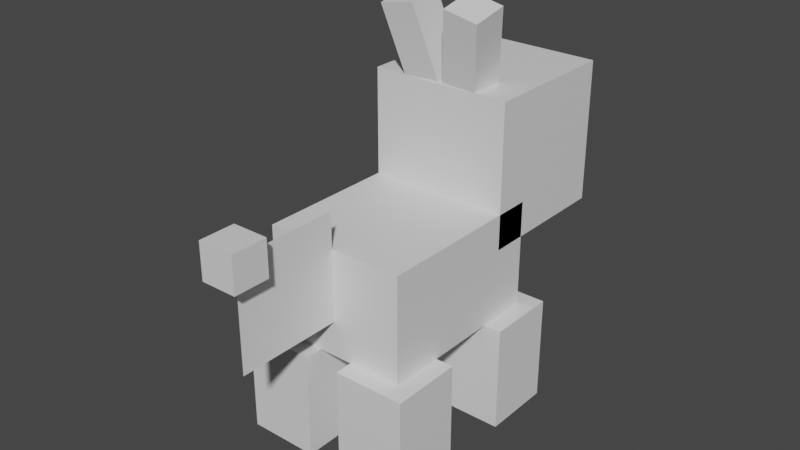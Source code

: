 # Source: tepig.blend  (saved by Blender 2.81.16; exported with 4.5.12 LTS)
import bpy
from mathutils import Matrix  # noqa: F401  (used for matrix-valued properties, if any)

bpy.ops.wm.read_factory_settings(use_empty=True)
scene = bpy.context.scene
scene.name = 'Scene'

# ---- collections
col_collection = bpy.data.collections.new('Collection'); scene.collection.children.link(col_collection)

# ---- materials (node trees are filled in below, after node groups)
mat_default_obj = bpy.data.materials.new('Default OBJ')
mat_default_obj.use_transparent_shadow = False

# ---- material node trees
mat_default_obj.use_nodes = True; mat_default_obj.node_tree.nodes.clear()
_N = mat_default_obj.node_tree.nodes; _L = mat_default_obj.node_tree.links
n0 = _N.new('ShaderNodeOutputMaterial'); n0.name = 'Material Output'; n0.location = (300, 300)
n1 = _N.new('ShaderNodeBsdfPrincipled'); n1.name = 'Principled BSDF'; n1.location = (10, 300)
n1.distribution = 'GGX'
n1.subsurface_method = 'BURLEY'
n1.inputs[3].default_value = 1.45
n1.inputs[27].default_value = (0.0, 0.0, 0.0, 1.0)
n1.inputs[28].default_value = 1.0
_L.new(n1.outputs[0], n0.inputs[0])
n0.is_active_output = True

# ---- world
world_world = bpy.data.worlds.new('World'); scene.world = world_world
world_world.use_nodes = True; world_world.node_tree.nodes.clear()
_N = world_world.node_tree.nodes; _L = world_world.node_tree.links
n0 = _N.new('ShaderNodeOutputWorld'); n0.name = 'World Output'; n0.location = (300, 300)
n1 = _N.new('ShaderNodeBackground'); n1.name = 'Background'; n1.location = (10, 300)
n1.inputs[0].default_value = (0.05088, 0.05088, 0.05088, 1.0)
_L.new(n1.outputs[0], n0.inputs[0])
n0.is_active_output = True
world_world.color = (0.05088, 0.05088, 0.05088)
world_world.use_sun_shadow = False
world_world.sun_shadow_jitter_overblur = 0.0

# ---- meshes
me_head = bpy.data.meshes.new('head')
me_head.from_pydata([(0.125, -2.98e-08, -0.25), (-0.125, -2.98e-08, -0.25), (-0.125, 0.25, -0.25), (0.125, 0.25, -0.25), (-0.125, -2.98e-08, 7.451e-09), (0.125, -2.98e-08, 7.451e-09), (0.125, 0.25, 7.451e-09), (-0.125, 0.25, 7.451e-09)], [], [(0, 1, 2, 3), (4, 5, 6, 7), (3, 2, 7, 6), (5, 4, 1, 0), (5, 0, 3, 6), (1, 4, 7, 2)])
_uv = me_head.uv_layers.new(name='UVMap')
_uv.uv.foreach_set('vector', [0.02667, 0.9467, 0.05333, 0.9467, 0.05333, 0.9733, 0.02667, 0.9733, 0.08, 0.9467, 0.1067, 0.9467, 0.1067, 0.9733, 0.08, 0.9733, 0.02667, 0.9733, 0.05333, 0.9733, 0.05333, 1.0, 0.02667, 1.0, 0.05333, 0.9733, 0.08, 0.9733, 0.08, 1.0, 0.05333, 1.0, 0.0, 0.9467, 0.02667, 0.9467, 0.02667, 0.9733, 0.0, 0.9733, 0.05333, 0.9467, 0.08, 0.9467, 0.08, 0.9733, 0.05333, 0.9733])
me_head.materials.append(mat_default_obj)
me_head.use_remesh_fix_poles = True
me_head.use_remesh_preserve_attributes = False
me_head.use_mirror_vertex_groups = False
me_head.update()
me_nose = bpy.data.meshes.new('nose')
me_nose.from_pydata([(0.0625, -0.03125, -0.03125), (-0.0625, -0.03125, -0.03125), (-0.0625, 0.03125, -0.03125), (0.0625, 0.03125, -0.03125), (-0.0625, -0.03125, 0.03125), (0.0625, -0.03125, 0.03125), (0.0625, 0.03125, 0.03125), (-0.0625, 0.03125, 0.03125)], [], [(0, 1, 2, 3), (4, 5, 6, 7), (3, 2, 7, 6), (5, 4, 1, 0), (5, 0, 3, 6), (1, 4, 7, 2)])
_uv = me_nose.uv_layers.new(name='UVMap')
_uv.uv.foreach_set('vector', [0.1467, 0.9867, 0.16, 0.9867, 0.16, 0.9933, 0.1467, 0.9933, 0.1667, 0.9867, 0.18, 0.9867, 0.18, 0.9933, 0.1667, 0.9933, 0.1467, 0.9933, 0.16, 0.9933, 0.16, 1.0, 0.1467, 1.0, 0.16, 0.9933, 0.1733, 0.9933, 0.1733, 1.0, 0.16, 1.0, 0.14, 0.9867, 0.1467, 0.9867, 0.1467, 0.9933, 0.14, 0.9933, 0.16, 0.9867, 0.1667, 0.9867, 0.1667, 0.9933, 0.16, 0.9933])
me_nose.materials.append(mat_default_obj)
me_nose.use_remesh_fix_poles = True
me_nose.use_remesh_preserve_attributes = False
me_nose.use_mirror_vertex_groups = False
me_nose.update()
me_earright = bpy.data.meshes.new('earright')
me_earright.from_pydata([(0.01476, -0.08784, -0.053), (-0.04659, -0.07591, -0.053), (-0.01188, 0.1027, -0.007641), (0.04947, 0.09075, -0.007641), (-0.04948, -0.09075, 0.007642), (0.01188, -0.1027, 0.007642), (0.04659, 0.07591, 0.053), (-0.01476, 0.08784, 0.053)], [], [(0, 1, 2, 3), (4, 5, 6, 7), (3, 2, 7, 6), (5, 4, 1, 0), (5, 0, 3, 6), (1, 4, 7, 2)])
_uv = me_earright.uv_layers.new(name='UVMap')
_uv.uv.foreach_set('vector', [0.22, 0.9733, 0.2267, 0.9733, 0.2267, 0.9933, 0.22, 0.9933, 0.2333, 0.9733, 0.24, 0.9733, 0.24, 0.9933, 0.2333, 0.9933, 0.22, 0.9933, 0.2267, 0.9933, 0.2267, 1.0, 0.22, 1.0, 0.2267, 0.9933, 0.2333, 0.9933, 0.2333, 1.0, 0.2267, 1.0, 0.2133, 0.9733, 0.22, 0.9733, 0.22, 0.9933, 0.2133, 0.9933, 0.2267, 0.9733, 0.2333, 0.9733, 0.2333, 0.9933, 0.2267, 0.9933])
me_earright.materials.append(mat_default_obj)
me_earright.use_remesh_fix_poles = True
me_earright.use_remesh_preserve_attributes = False
me_earright.use_mirror_vertex_groups = False
me_earright.update()
me_earleft = bpy.data.meshes.new('earleft')
me_earleft.from_pydata([(0.04659, -0.07591, -0.053), (-0.01476, -0.08784, -0.053), (-0.04948, 0.09075, -0.007641), (0.01188, 0.1027, -0.007641), (-0.01188, -0.1027, 0.007642), (0.04948, -0.09075, 0.007642), (0.01476, 0.08784, 0.053), (-0.04659, 0.07591, 0.053)], [], [(0, 1, 2, 3), (4, 5, 6, 7), (3, 2, 7, 6), (5, 4, 1, 0), (5, 0, 3, 6), (1, 4, 7, 2)])
_uv = me_earleft.uv_layers.new(name='UVMap')
_uv.uv.foreach_set('vector', [0.22, 0.9733, 0.2267, 0.9733, 0.2267, 0.9933, 0.22, 0.9933, 0.2333, 0.9733, 0.24, 0.9733, 0.24, 0.9933, 0.2333, 0.9933, 0.22, 0.9933, 0.2267, 0.9933, 0.2267, 1.0, 0.22, 1.0, 0.2267, 0.9933, 0.2333, 0.9933, 0.2333, 1.0, 0.2267, 1.0, 0.2133, 0.9733, 0.22, 0.9733, 0.22, 0.9933, 0.2133, 0.9933, 0.2267, 0.9733, 0.2333, 0.9733, 0.2333, 0.9933, 0.2267, 0.9933])
me_earleft.materials.append(mat_default_obj)
me_earleft.use_remesh_fix_poles = True
me_earleft.use_remesh_preserve_attributes = False
me_earleft.use_mirror_vertex_groups = False
me_earleft.update()
me_body = bpy.data.meshes.new('body')
me_body.from_pydata([(0.125, -0.09375, -0.1562), (-0.125, -0.09375, -0.1562), (-0.125, 0.09375, -0.1562), (0.125, 0.09375, -0.1562), (-0.125, -0.09375, 0.1562), (0.125, -0.09375, 0.1562), (0.125, 0.09375, 0.1562), (-0.125, 0.09375, 0.1562)], [], [(0, 1, 2, 3), (4, 5, 6, 7), (3, 2, 7, 6), (5, 4, 1, 0), (5, 0, 3, 6), (1, 4, 7, 2)])
_uv = me_body.uv_layers.new(name='UVMap')
_uv.uv.foreach_set('vector', [0.28, 0.8267, 0.3067, 0.8267, 0.3067, 0.8467, 0.28, 0.8467, 0.34, 0.8267, 0.3667, 0.8267, 0.3667, 0.8467, 0.34, 0.8467, 0.28, 0.8467, 0.3067, 0.8467, 0.3067, 0.88, 0.28, 0.88, 0.3067, 0.8467, 0.3333, 0.8467, 0.3333, 0.88, 0.3067, 0.88, 0.2467, 0.8267, 0.28, 0.8267, 0.28, 0.8467, 0.2467, 0.8467, 0.3067, 0.8267, 0.34, 0.8267, 0.34, 0.8467, 0.3067, 0.8467])
me_body.materials.append(mat_default_obj)
me_body.use_remesh_fix_poles = True
me_body.use_remesh_preserve_attributes = False
me_body.use_mirror_vertex_groups = False
me_body.update()
me_tail = bpy.data.meshes.new('tail')
me_tail.from_pydata([(0.0, -0.09375, 0.09375), (0.0, -0.09375, -0.09375), (0.0, 0.09375, -0.09375), (0.0, 0.09375, 0.09375)], [], [(1, 0, 3, 2)])
_uv = me_tail.uv_layers.new(name='UVMap')
_uv.uv.foreach_set('vector', [0.1067, 0.8267, 0.1267, 0.8267, 0.1267, 0.8467, 0.1067, 0.8467])
me_tail.materials.append(mat_default_obj)
me_tail.use_remesh_fix_poles = True
me_tail.use_remesh_preserve_attributes = False
me_tail.use_mirror_vertex_groups = False
me_tail.update()
me_tailball = bpy.data.meshes.new('tailball')
me_tailball.from_pydata([(0.03125, -0.03125, -0.03125), (-0.03125, -0.03125, -0.03125), (-0.03125, 0.03125, -0.03125), (0.03125, 0.03125, -0.03125), (-0.03125, -0.03125, 0.03125), (0.03125, -0.03125, 0.03125), (0.03125, 0.03125, 0.03125), (-0.03125, 0.03125, 0.03125)], [], [(0, 1, 2, 3), (4, 5, 6, 7), (3, 2, 7, 6), (5, 4, 1, 0), (5, 0, 3, 6), (1, 4, 7, 2)])
_uv = me_tailball.uv_layers.new(name='UVMap')
_uv.uv.foreach_set('vector', [0.1667, 0.8333, 0.1733, 0.8333, 0.1733, 0.84, 0.1667, 0.84, 0.18, 0.8333, 0.1867, 0.8333, 0.1867, 0.84, 0.18, 0.84, 0.1667, 0.84, 0.1733, 0.84, 0.1733, 0.8467, 0.1667, 0.8467, 0.1733, 0.84, 0.18, 0.84, 0.18, 0.8467, 0.1733, 0.8467, 0.16, 0.8333, 0.1667, 0.8333, 0.1667, 0.84, 0.16, 0.84, 0.1733, 0.8333, 0.18, 0.8333, 0.18, 0.84, 0.1733, 0.84])
me_tailball.materials.append(mat_default_obj)
me_tailball.use_remesh_fix_poles = True
me_tailball.use_remesh_preserve_attributes = False
me_tailball.use_mirror_vertex_groups = False
me_tailball.update()
me_leg2 = bpy.data.meshes.new('leg2')
me_leg2.from_pydata([(0.0625, -0.1875, -0.0625), (-0.0625, -0.1875, -0.0625), (-0.0625, -7.451e-09, -0.0625), (0.0625, -7.451e-09, -0.0625), (-0.0625, -0.1875, 0.0625), (0.0625, -0.1875, 0.0625), (0.0625, -7.451e-09, 0.0625), (-0.0625, -7.451e-09, 0.0625)], [], [(0, 1, 2, 3), (4, 5, 6, 7), (3, 2, 7, 6), (5, 4, 1, 0), (5, 0, 3, 6), (1, 4, 7, 2)])
_uv = me_leg2.uv_layers.new(name='UVMap')
_uv.uv.foreach_set('vector', [0.01333, 0.7733, 0.02667, 0.7733, 0.02667, 0.7933, 0.01333, 0.7933, 0.04, 0.7733, 0.05333, 0.7733, 0.05333, 0.7933, 0.04, 0.7933, 0.01333, 0.7933, 0.02667, 0.7933, 0.02667, 0.8067, 0.01333, 0.8067, 0.02667, 0.7933, 0.04, 0.7933, 0.04, 0.8067, 0.02667, 0.8067, 0.0, 0.7733, 0.01333, 0.7733, 0.01333, 0.7933, 0.0, 0.7933, 0.02667, 0.7733, 0.04, 0.7733, 0.04, 0.7933, 0.02667, 0.7933])
me_leg2.materials.append(mat_default_obj)
me_leg2.use_remesh_fix_poles = True
me_leg2.use_remesh_preserve_attributes = False
me_leg2.use_mirror_vertex_groups = False
me_leg2.update()
me_leg1 = bpy.data.meshes.new('leg1')
me_leg1.from_pydata([(0.0625, -0.1875, -0.0625), (-0.0625, -0.1875, -0.0625), (-0.0625, -7.451e-09, -0.0625), (0.0625, -7.451e-09, -0.0625), (-0.0625, -0.1875, 0.0625), (0.0625, -0.1875, 0.0625), (0.0625, -7.451e-09, 0.0625), (-0.0625, -7.451e-09, 0.0625)], [], [(0, 1, 2, 3), (4, 5, 6, 7), (3, 2, 7, 6), (5, 4, 1, 0), (5, 0, 3, 6), (1, 4, 7, 2)])
_uv = me_leg1.uv_layers.new(name='UVMap')
_uv.uv.foreach_set('vector', [0.01333, 0.7733, 0.02667, 0.7733, 0.02667, 0.7933, 0.01333, 0.7933, 0.04, 0.7733, 0.05333, 0.7733, 0.05333, 0.7933, 0.04, 0.7933, 0.01333, 0.7933, 0.02667, 0.7933, 0.02667, 0.8067, 0.01333, 0.8067, 0.02667, 0.7933, 0.04, 0.7933, 0.04, 0.8067, 0.02667, 0.8067, 0.0, 0.7733, 0.01333, 0.7733, 0.01333, 0.7933, 0.0, 0.7933, 0.02667, 0.7733, 0.04, 0.7733, 0.04, 0.7933, 0.02667, 0.7933])
me_leg1.materials.append(mat_default_obj)
me_leg1.use_remesh_fix_poles = True
me_leg1.use_remesh_preserve_attributes = False
me_leg1.use_mirror_vertex_groups = False
me_leg1.update()
me_leg3 = bpy.data.meshes.new('leg3')
me_leg3.from_pydata([(0.0625, -0.1875, -0.0625), (-0.0625, -0.1875, -0.0625), (-0.0625, 0.0, -0.0625), (0.0625, 0.0, -0.0625), (-0.0625, -0.1875, 0.0625), (0.0625, -0.1875, 0.0625), (0.0625, 0.0, 0.0625), (-0.0625, 0.0, 0.0625)], [], [(0, 1, 2, 3), (4, 5, 6, 7), (3, 2, 7, 6), (5, 4, 1, 0), (5, 0, 3, 6), (1, 4, 7, 2)])
_uv = me_leg3.uv_layers.new(name='UVMap')
_uv.uv.foreach_set('vector', [0.01333, 0.8533, 0.02667, 0.8533, 0.02667, 0.8733, 0.01333, 0.8733, 0.04, 0.8533, 0.05333, 0.8533, 0.05333, 0.8733, 0.04, 0.8733, 0.01333, 0.8733, 0.02667, 0.8733, 0.02667, 0.8867, 0.01333, 0.8867, 0.02667, 0.8733, 0.04, 0.8733, 0.04, 0.8867, 0.02667, 0.8867, 0.0, 0.8533, 0.01333, 0.8533, 0.01333, 0.8733, 0.0, 0.8733, 0.02667, 0.8533, 0.04, 0.8533, 0.04, 0.8733, 0.02667, 0.8733])
me_leg3.materials.append(mat_default_obj)
me_leg3.use_remesh_fix_poles = True
me_leg3.use_remesh_preserve_attributes = False
me_leg3.use_mirror_vertex_groups = False
me_leg3.update()
me_leg4 = bpy.data.meshes.new('leg4')
me_leg4.from_pydata([(0.0625, -0.1875, -0.0625), (-0.0625, -0.1875, -0.0625), (-0.0625, 0.0, -0.0625), (0.0625, 0.0, -0.0625), (-0.0625, -0.1875, 0.0625), (0.0625, -0.1875, 0.0625), (0.0625, 0.0, 0.0625), (-0.0625, 0.0, 0.0625)], [], [(0, 1, 2, 3), (4, 5, 6, 7), (3, 2, 7, 6), (5, 4, 1, 0), (5, 0, 3, 6), (1, 4, 7, 2)])
_uv = me_leg4.uv_layers.new(name='UVMap')
_uv.uv.foreach_set('vector', [0.01333, 0.8533, 0.02667, 0.8533, 0.02667, 0.8733, 0.01333, 0.8733, 0.04, 0.8533, 0.05333, 0.8533, 0.05333, 0.8733, 0.04, 0.8733, 0.01333, 0.8733, 0.02667, 0.8733, 0.02667, 0.8867, 0.01333, 0.8867, 0.02667, 0.8733, 0.04, 0.8733, 0.04, 0.8867, 0.02667, 0.8867, 0.0, 0.8533, 0.01333, 0.8533, 0.01333, 0.8733, 0.0, 0.8733, 0.02667, 0.8533, 0.04, 0.8533, 0.04, 0.8733, 0.02667, 0.8733])
me_leg4.materials.append(mat_default_obj)
me_leg4.use_remesh_fix_poles = True
me_leg4.use_remesh_preserve_attributes = False
me_leg4.use_mirror_vertex_groups = False
me_leg4.update()

# ---- objects
ob_head = bpy.data.objects.new('head', me_head)
ob_nose = bpy.data.objects.new('nose', me_nose)
ob_earright = bpy.data.objects.new('earright', me_earright)
ob_earleft = bpy.data.objects.new('earleft', me_earleft)
ob_body = bpy.data.objects.new('body', me_body)
ob_tail = bpy.data.objects.new('tail', me_tail)
ob_tailball = bpy.data.objects.new('tailball', me_tailball)
ob_leg2 = bpy.data.objects.new('leg2', me_leg2)
ob_leg1 = bpy.data.objects.new('leg1', me_leg1)
ob_leg3 = bpy.data.objects.new('leg3', me_leg3)
ob_leg4 = bpy.data.objects.new('leg4', me_leg4)

# ---- transforms, parenting, visibility, modifiers, constraints
ob_head.parent = ob_body
ob_head.matrix_parent_inverse = Matrix(((1.0, 0.0, 0.0, -0.0), (0.0, -1.629e-07, 1.0, -0.2781), (-0.0, -1.0, -1.629e-07, -0.03125), (-0.0, 0.0, -0.0, 1.0)))
ob_head.location = (0.0, 0.0625, 0.3093)
ob_head.rotation_euler = (1.571, -0.0, 0.0)
ob_head.lineart.crease_threshold = 0.0
ob_nose.parent = ob_head
ob_nose.matrix_parent_inverse = Matrix(((1.0, 0.0, 0.0, -0.0), (0.0, -1.629e-07, 1.0, -0.3093), (0.0, -1.0, -1.629e-07, 0.0625), (-0.0, 0.0, -0.0, 1.0)))
ob_nose.location = (0.0, 0.3125, 0.3718)
ob_nose.rotation_euler = (1.571, -0.0, 0.0)
ob_nose.lineart.crease_threshold = 0.0
ob_earright.parent = ob_head
ob_earright.matrix_parent_inverse = Matrix(((1.0, 0.0, 0.0, -0.0), (0.0, -1.629e-07, 1.0, -0.3093), (0.0, -1.0, -1.629e-07, 0.0625), (-0.0, 0.0, -0.0, 1.0)))
ob_earright.location = (0.04413, 0.08542, 0.6019)
ob_earright.rotation_euler = (1.571, -0.0, 0.0)
ob_earright.lineart.crease_threshold = 0.0
ob_earleft.parent = ob_head
ob_earleft.matrix_parent_inverse = Matrix(((1.0, 0.0, 0.0, -0.0), (0.0, -1.629e-07, 1.0, -0.3093), (0.0, -1.0, -1.629e-07, 0.0625), (-0.0, 0.0, -0.0, 1.0)))
ob_earleft.location = (-0.04413, 0.08542, 0.6019)
ob_earleft.rotation_euler = (1.571, -0.0, 0.0)
ob_earleft.lineart.crease_threshold = 0.0
ob_body.location = (0.0, -0.03125, 0.2781)
ob_body.rotation_euler = (1.571, -0.0, 0.0)
ob_body.lineart.crease_threshold = 0.0
ob_tail.parent = ob_body
ob_tail.matrix_parent_inverse = Matrix(((1.0, 0.0, 0.0, -0.0), (0.0, -1.629e-07, 1.0, -0.2781), (-0.0, -1.0, -1.629e-07, -0.03125), (-0.0, 0.0, -0.0, 1.0)))
ob_tail.location = (0.0, -0.2812, 0.3406)
ob_tail.rotation_euler = (1.571, -0.0, 0.0)
ob_tail.lineart.crease_threshold = 0.0
ob_tailball.parent = ob_tail
ob_tailball.matrix_parent_inverse = Matrix(((1.0, 0.0, 0.0, -0.0), (0.0, -1.629e-07, 1.0, -0.3406), (-0.0, -1.0, -1.629e-07, -0.2812), (-0.0, 0.0, -0.0, 1.0)))
ob_tailball.location = (0.0, -0.375, 0.4343)
ob_tailball.rotation_euler = (1.571, -0.0, 0.0)
ob_tailball.lineart.crease_threshold = 0.0
ob_leg2.parent = ob_body
ob_leg2.matrix_parent_inverse = Matrix(((1.0, 0.0, 0.0, -0.0), (0.0, -1.629e-07, 1.0, -0.2781), (-0.0, -1.0, -1.629e-07, -0.03125), (-0.0, 0.0, -0.0, 1.0)))
ob_leg2.location = (-0.09375, -0.1562, 0.1843)
ob_leg2.rotation_euler = (1.571, -0.0, 0.0)
ob_leg2.lineart.crease_threshold = 0.0
ob_leg1.parent = ob_body
ob_leg1.matrix_parent_inverse = Matrix(((1.0, 0.0, 0.0, -0.0), (0.0, -1.629e-07, 1.0, -0.2781), (-0.0, -1.0, -1.629e-07, -0.03125), (-0.0, 0.0, -0.0, 1.0)))
ob_leg1.location = (0.09375, -0.1562, 0.1843)
ob_leg1.rotation_euler = (1.571, -0.0, 0.0)
ob_leg1.lineart.crease_threshold = 0.0
ob_leg3.parent = ob_body
ob_leg3.matrix_parent_inverse = Matrix(((1.0, 0.0, 0.0, -0.0), (0.0, -1.629e-07, 1.0, -0.2781), (-0.0, -1.0, -1.629e-07, -0.03125), (-0.0, 0.0, -0.0, 1.0)))
ob_leg3.location = (0.09375, 0.09375, 0.1843)
ob_leg3.rotation_euler = (1.571, -0.0, 0.0)
ob_leg3.lineart.crease_threshold = 0.0
ob_leg4.parent = ob_body
ob_leg4.matrix_parent_inverse = Matrix(((1.0, 0.0, 0.0, -0.0), (0.0, -1.629e-07, 1.0, -0.2781), (-0.0, -1.0, -1.629e-07, -0.03125), (-0.0, 0.0, -0.0, 1.0)))
ob_leg4.location = (-0.09375, 0.09375, 0.1843)
ob_leg4.rotation_euler = (1.571, -0.0, 0.0)
ob_leg4.lineart.crease_threshold = 0.0

# ---- collection membership
col_collection.objects.link(ob_head)
col_collection.objects.link(ob_nose)
col_collection.objects.link(ob_earright)
col_collection.objects.link(ob_earleft)
col_collection.objects.link(ob_body)
col_collection.objects.link(ob_tail)
col_collection.objects.link(ob_tailball)
col_collection.objects.link(ob_leg2)
col_collection.objects.link(ob_leg1)
col_collection.objects.link(ob_leg3)
col_collection.objects.link(ob_leg4)

# ---- scene / render settings (as saved in the file)
scene.frame_start = 1; scene.frame_end = 250; scene.frame_set(1)
scene.render.engine = 'BLENDER_EEVEE_NEXT'
scene.cycles.use_denoising = False
scene.cycles.samples = 128
scene.cycles.sampling_pattern = 'TABULATED_SOBOL'
scene.cycles.use_adaptive_sampling = False
scene.cycles.use_light_tree = False
scene.view_settings.view_transform = 'Filmic'
bpy.context.view_layer.update()

# ---- added for rendering (the .blend has no active camera and no usable light): camera, sun
cam_auto = bpy.data.cameras.new('AutoCamera')
cam_auto.lens = 50.0
cam_auto.sensor_width = 36.0
cam_auto.clip_end = 1000.0
ob_auto_camera = bpy.data.objects.new('AutoCamera', cam_auto)
scene.collection.objects.link(ob_auto_camera)
ob_auto_camera.location = (0.99693, -1.22757, 1.14823)
ob_auto_camera.rotation_euler = (1.09748, -7.21219e-08, 0.694738)
scene.camera = ob_auto_camera
light_auto_sun = bpy.data.lights.new('AutoSun', 'SUN')
light_auto_sun.energy = 3.0
light_auto_sun.angle = 0.0523599
ob_auto_sun = bpy.data.objects.new('AutoSun', light_auto_sun)
scene.collection.objects.link(ob_auto_sun)
ob_auto_sun.rotation_euler = (0.872665, 0.174533, 0.523599)
bpy.context.view_layer.update()
